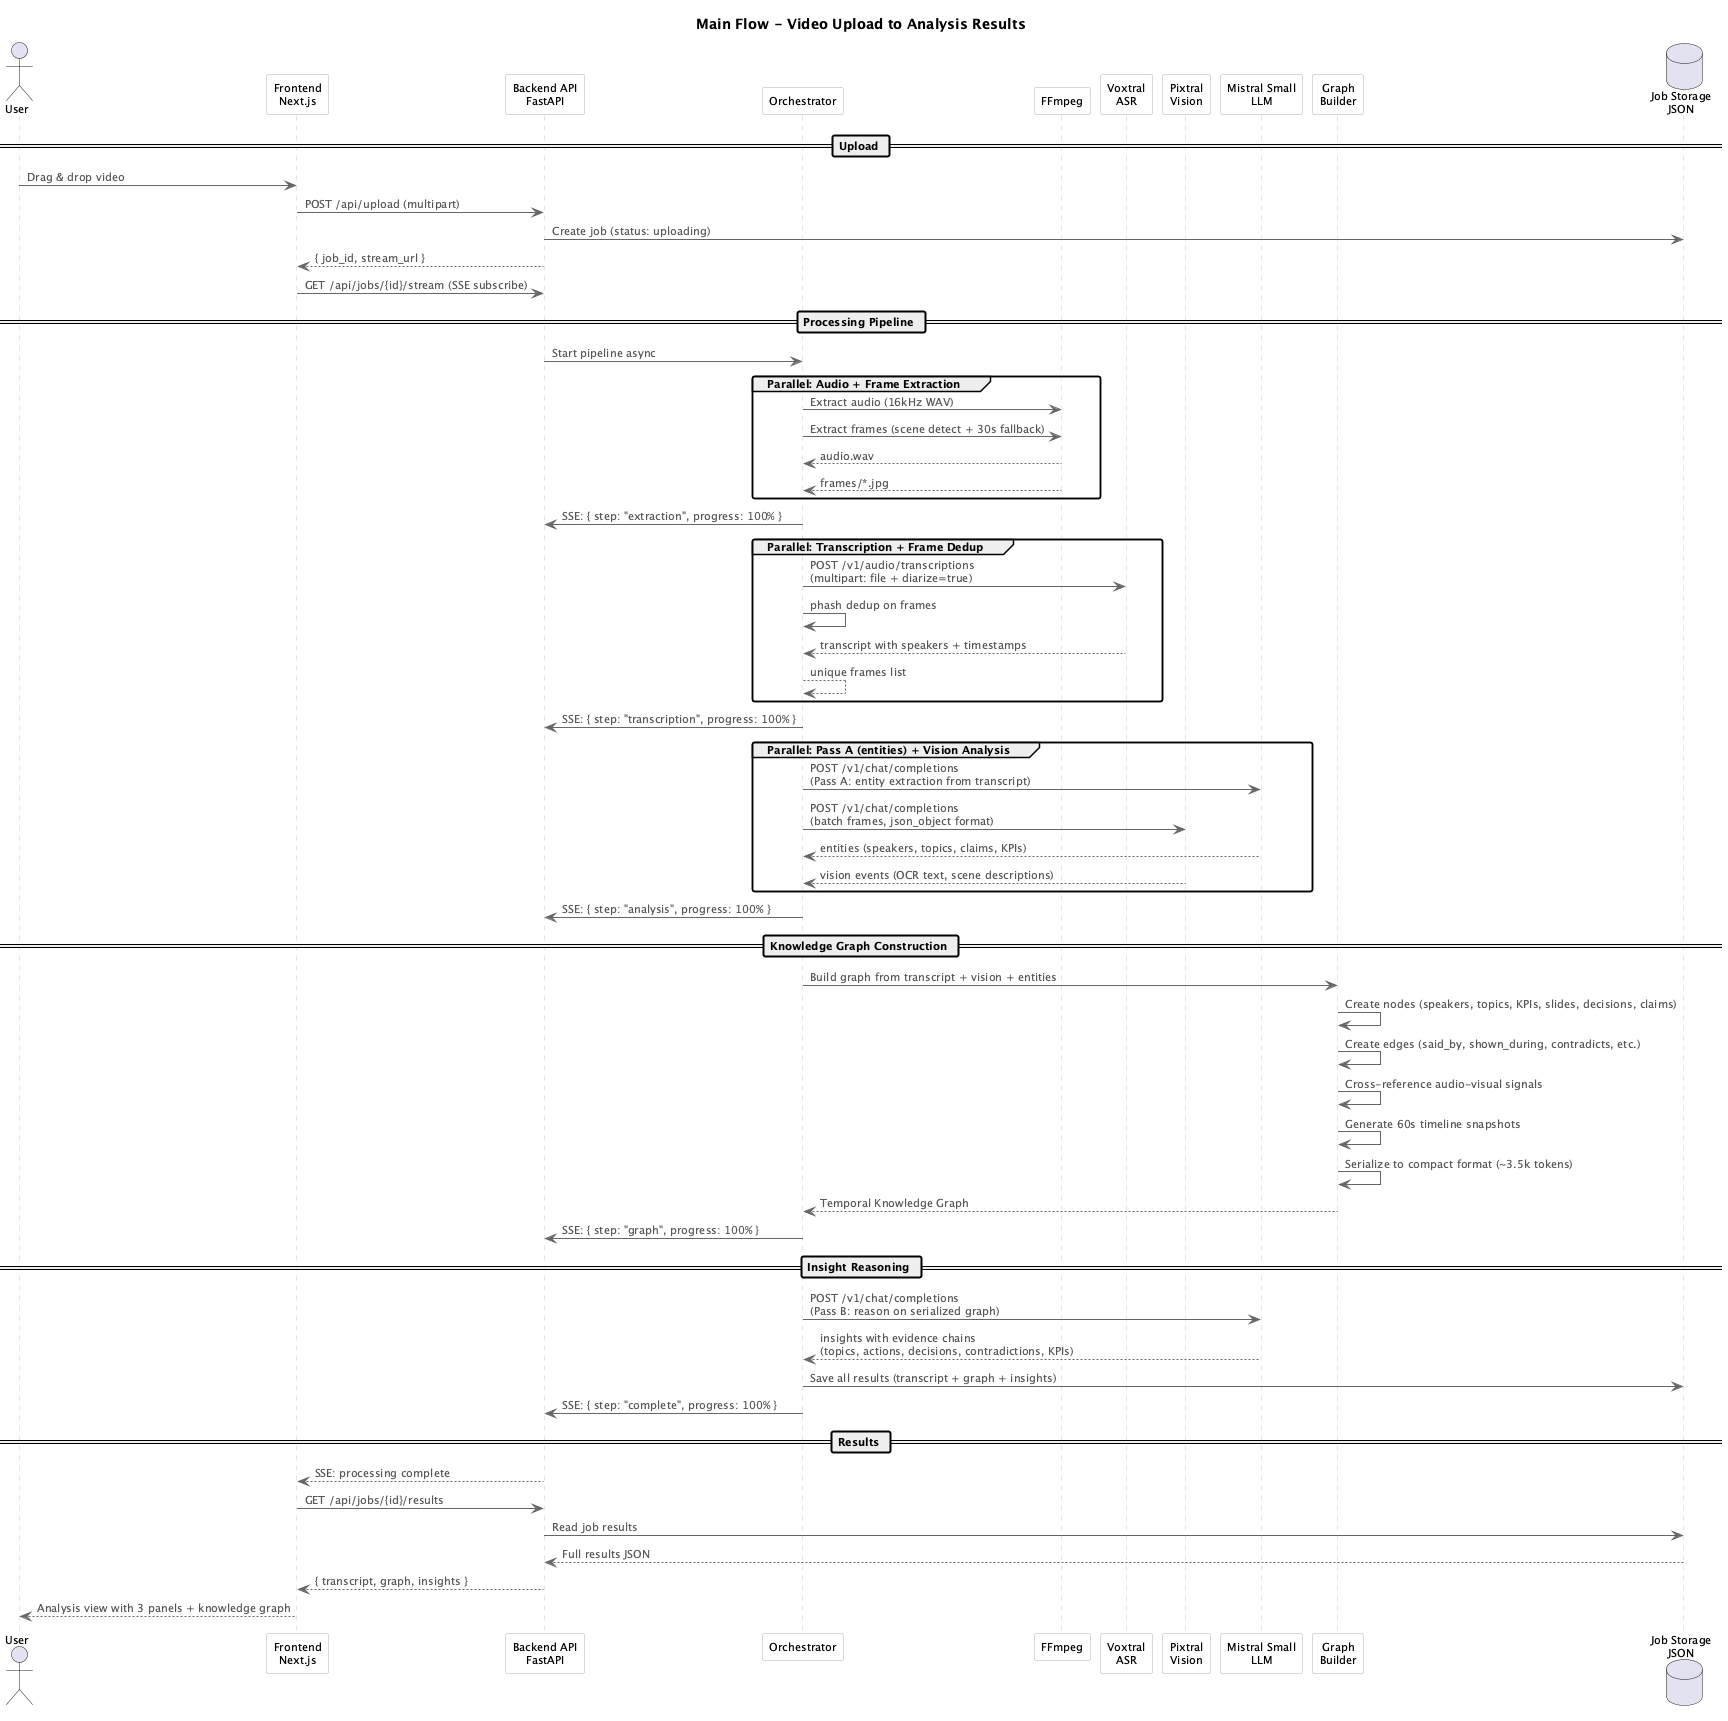

The diagram above was rendered by PlantUML. Its source (embedded in the PNG):
@startuml
skinparam defaultFontName "Segoe UI, Arial, Helvetica, sans-serif"
skinparam defaultFontSize 11
skinparam shadowing false
skinparam roundCorner 4
skinparam SequenceBoxBackgroundColor #f6f8fa
skinparam SequenceBoxBorderColor #d1d5da
skinparam ParticipantBackgroundColor #ffffff
skinparam ParticipantBorderColor #b0b0b0
skinparam SequenceLifeLineBorderColor #cccccc
skinparam ArrowColor #666666
skinparam ArrowFontColor #555555

title Main Flow - Video Upload to Analysis Results

actor User as user
participant "Frontend\nNext.js" as fe
participant "Backend API\nFastAPI" as api
participant "Orchestrator" as orch
participant "FFmpeg" as ffmpeg
participant "Voxtral\nASR" as voxtral
participant "Pixtral\nVision" as pixtral
participant "Mistral Small\nLLM" as mistral
participant "Graph\nBuilder" as graph
database "Job Storage\nJSON" as db

== Upload ==
user -> fe : Drag & drop video
fe -> api : POST /api/upload (multipart)
api -> db : Create job (status: uploading)
api --> fe : { job_id, stream_url }
fe -> api : GET /api/jobs/{id}/stream (SSE subscribe)

== Processing Pipeline ==
api -> orch : Start pipeline async

group Parallel: Audio + Frame Extraction
    orch -> ffmpeg : Extract audio (16kHz WAV)
    orch -> ffmpeg : Extract frames (scene detect + 30s fallback)
    ffmpeg --> orch : audio.wav
    ffmpeg --> orch : frames/*.jpg
end

orch -> api : SSE: { step: "extraction", progress: 100% }

group Parallel: Transcription + Frame Dedup
    orch -> voxtral : POST /v1/audio/transcriptions\n(multipart: file + diarize=true)
    orch -> orch : phash dedup on frames
    voxtral --> orch : transcript with speakers + timestamps
    orch --> orch : unique frames list
end

orch -> api : SSE: { step: "transcription", progress: 100% }

group Parallel: Pass A (entities) + Vision Analysis
    orch -> mistral : POST /v1/chat/completions\n(Pass A: entity extraction from transcript)
    orch -> pixtral : POST /v1/chat/completions\n(batch frames, json_object format)
    mistral --> orch : entities (speakers, topics, claims, KPIs)
    pixtral --> orch : vision events (OCR text, scene descriptions)
end

orch -> api : SSE: { step: "analysis", progress: 100% }

== Knowledge Graph Construction ==
orch -> graph : Build graph from transcript + vision + entities
graph -> graph : Create nodes (speakers, topics, KPIs, slides, decisions, claims)
graph -> graph : Create edges (said_by, shown_during, contradicts, etc.)
graph -> graph : Cross-reference audio-visual signals
graph -> graph : Generate 60s timeline snapshots
graph -> graph : Serialize to compact format (~3.5k tokens)
graph --> orch : Temporal Knowledge Graph

orch -> api : SSE: { step: "graph", progress: 100% }

== Insight Reasoning ==
orch -> mistral : POST /v1/chat/completions\n(Pass B: reason on serialized graph)
mistral --> orch : insights with evidence chains\n(topics, actions, decisions, contradictions, KPIs)

orch -> db : Save all results (transcript + graph + insights)
orch -> api : SSE: { step: "complete", progress: 100% }

== Results ==
api --> fe : SSE: processing complete
fe -> api : GET /api/jobs/{id}/results
api -> db : Read job results
db --> api : Full results JSON
api --> fe : { transcript, graph, insights }
fe --> user : Analysis view with 3 panels + knowledge graph

@enduml